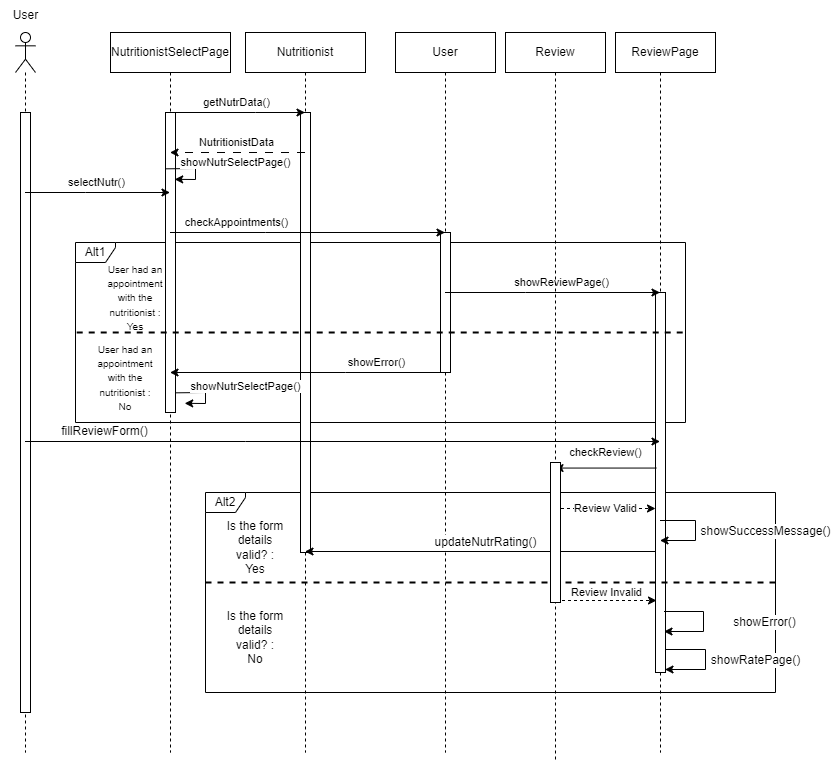

The diagram above was exported from draw.io. Its source (the exported page's mxGraphModel, read from the mxfile embedded in the PNG):
<mxGraphModel dx="1050" dy="541" grid="1" gridSize="10" guides="1" tooltips="1" connect="1" arrows="1" fold="1" page="1" pageScale="1" pageWidth="1169" pageHeight="827" math="0" shadow="0">
  <root>
    <mxCell id="0" />
    <mxCell id="1" parent="0" />
    <mxCell id="PsXzmbZN0hnTAKAXfbtE-14" value="Alt2" style="shape=umlFrame;whiteSpace=wrap;html=1;fontSize=12;width=40;height=20;" parent="1" vertex="1">
      <mxGeometry x="220" y="500" width="570" height="200" as="geometry" />
    </mxCell>
    <mxCell id="PsXzmbZN0hnTAKAXfbtE-7" value="Alt1" style="shape=umlFrame;whiteSpace=wrap;html=1;width=40;height=20;" parent="1" vertex="1">
      <mxGeometry x="90" y="250" width="610" height="180" as="geometry" />
    </mxCell>
    <mxCell id="tmLtH-D-rDOSetYklQbw-5" value="" style="shape=umlLifeline;participant=umlEntity;perimeter=lifelinePerimeter;whiteSpace=wrap;html=1;container=1;collapsible=0;recursiveResize=0;verticalAlign=top;spacingTop=36;outlineConnect=0;" parent="1" vertex="1">
      <mxGeometry x="440" y="40" width="40" height="720" as="geometry" />
    </mxCell>
    <mxCell id="PsXzmbZN0hnTAKAXfbtE-24" value="" style="html=1;points=[];perimeter=orthogonalPerimeter;fontSize=12;" parent="tmLtH-D-rDOSetYklQbw-5" vertex="1">
      <mxGeometry x="15" y="200" width="10" height="140" as="geometry" />
    </mxCell>
    <mxCell id="tmLtH-D-rDOSetYklQbw-1" value="" style="shape=umlLifeline;participant=umlActor;perimeter=lifelinePerimeter;whiteSpace=wrap;html=1;container=1;collapsible=0;recursiveResize=0;verticalAlign=top;spacingTop=36;outlineConnect=0;" parent="1" vertex="1">
      <mxGeometry x="30" y="40" width="20" height="720" as="geometry" />
    </mxCell>
    <mxCell id="PsXzmbZN0hnTAKAXfbtE-21" value="" style="html=1;points=[];perimeter=orthogonalPerimeter;fontSize=12;" parent="tmLtH-D-rDOSetYklQbw-1" vertex="1">
      <mxGeometry x="5" y="80" width="10" height="600" as="geometry" />
    </mxCell>
    <mxCell id="tmLtH-D-rDOSetYklQbw-2" value="" style="shape=umlLifeline;participant=umlBoundary;perimeter=lifelinePerimeter;whiteSpace=wrap;html=1;container=1;collapsible=0;recursiveResize=0;verticalAlign=top;spacingTop=36;outlineConnect=0;" parent="1" vertex="1">
      <mxGeometry x="160" y="40" width="50" height="720" as="geometry" />
    </mxCell>
    <mxCell id="PsXzmbZN0hnTAKAXfbtE-22" value="" style="html=1;points=[];perimeter=orthogonalPerimeter;fontSize=12;" parent="tmLtH-D-rDOSetYklQbw-2" vertex="1">
      <mxGeometry x="20" y="80" width="10" height="300" as="geometry" />
    </mxCell>
    <mxCell id="-zA8KwV9yIr_Tob36a1G-2" value="showNutrSelectPage()" style="endArrow=classic;html=1;rounded=0;entryX=0.92;entryY=0.284;entryDx=0;entryDy=0;entryPerimeter=0;exitX=0.04;exitY=0.232;exitDx=0;exitDy=0;exitPerimeter=0;" edge="1" parent="tmLtH-D-rDOSetYklQbw-2">
      <mxGeometry x="-0.0358" y="40" width="50" height="50" relative="1" as="geometry">
        <mxPoint x="20.40000000000009" y="136.32000000000005" as="sourcePoint" />
        <mxPoint x="29.200000000000045" y="146.84000000000003" as="targetPoint" />
        <Array as="points">
          <mxPoint x="50" y="136" />
          <mxPoint x="50" y="147" />
        </Array>
        <mxPoint y="-6" as="offset" />
      </mxGeometry>
    </mxCell>
    <mxCell id="tmLtH-D-rDOSetYklQbw-3" value="" style="shape=umlLifeline;participant=umlEntity;perimeter=lifelinePerimeter;whiteSpace=wrap;html=1;container=1;collapsible=0;recursiveResize=0;verticalAlign=top;spacingTop=36;outlineConnect=0;" parent="1" vertex="1">
      <mxGeometry x="300" y="40" width="40" height="720" as="geometry" />
    </mxCell>
    <mxCell id="PsXzmbZN0hnTAKAXfbtE-23" value="" style="html=1;points=[];perimeter=orthogonalPerimeter;fontSize=12;" parent="tmLtH-D-rDOSetYklQbw-3" vertex="1">
      <mxGeometry x="15" y="80" width="10" height="440" as="geometry" />
    </mxCell>
    <mxCell id="tmLtH-D-rDOSetYklQbw-4" value="" style="shape=umlLifeline;participant=umlBoundary;perimeter=lifelinePerimeter;whiteSpace=wrap;html=1;container=1;collapsible=0;recursiveResize=0;verticalAlign=top;spacingTop=36;outlineConnect=0;" parent="1" vertex="1">
      <mxGeometry x="650" y="40" width="50" height="720" as="geometry" />
    </mxCell>
    <mxCell id="PsXzmbZN0hnTAKAXfbtE-25" value="" style="html=1;points=[];perimeter=orthogonalPerimeter;fontSize=12;" parent="tmLtH-D-rDOSetYklQbw-4" vertex="1">
      <mxGeometry x="20" y="260" width="10" height="380" as="geometry" />
    </mxCell>
    <mxCell id="PsXzmbZN0hnTAKAXfbtE-1" value="getNutrData()" style="endArrow=classic;html=1;rounded=0;" parent="1" source="tmLtH-D-rDOSetYklQbw-2" target="tmLtH-D-rDOSetYklQbw-3" edge="1">
      <mxGeometry x="-0.0296" y="10" width="50" height="50" relative="1" as="geometry">
        <mxPoint x="210" y="130" as="sourcePoint" />
        <mxPoint x="260" y="80" as="targetPoint" />
        <Array as="points">
          <mxPoint x="270" y="120" />
        </Array>
        <mxPoint as="offset" />
      </mxGeometry>
    </mxCell>
    <mxCell id="PsXzmbZN0hnTAKAXfbtE-2" value="NutritionistData" style="endArrow=classic;html=1;rounded=0;dashed=1;dashPattern=8 8;" parent="1" source="tmLtH-D-rDOSetYklQbw-3" target="tmLtH-D-rDOSetYklQbw-2" edge="1">
      <mxGeometry x="0.0296" y="-10" width="50" height="50" relative="1" as="geometry">
        <mxPoint x="240" y="230" as="sourcePoint" />
        <mxPoint x="290" y="180" as="targetPoint" />
        <Array as="points">
          <mxPoint x="290" y="160" />
        </Array>
        <mxPoint as="offset" />
      </mxGeometry>
    </mxCell>
    <mxCell id="PsXzmbZN0hnTAKAXfbtE-3" value="selectNutr()" style="endArrow=classic;html=1;rounded=0;" parent="1" source="tmLtH-D-rDOSetYklQbw-1" target="tmLtH-D-rDOSetYklQbw-2" edge="1">
      <mxGeometry x="-0.0276" y="10" width="50" height="50" relative="1" as="geometry">
        <mxPoint x="110" y="250" as="sourcePoint" />
        <mxPoint x="160" y="200" as="targetPoint" />
        <Array as="points">
          <mxPoint x="100" y="200" />
        </Array>
        <mxPoint x="1" as="offset" />
      </mxGeometry>
    </mxCell>
    <mxCell id="PsXzmbZN0hnTAKAXfbtE-4" value="checkAppointments()" style="endArrow=classic;html=1;rounded=0;" parent="1" source="tmLtH-D-rDOSetYklQbw-2" target="tmLtH-D-rDOSetYklQbw-5" edge="1">
      <mxGeometry x="-0.5236" y="10" width="50" height="50" relative="1" as="geometry">
        <mxPoint x="230" y="260" as="sourcePoint" />
        <mxPoint x="280" y="210" as="targetPoint" />
        <Array as="points">
          <mxPoint x="280" y="240" />
        </Array>
        <mxPoint as="offset" />
      </mxGeometry>
    </mxCell>
    <mxCell id="PsXzmbZN0hnTAKAXfbtE-5" value="showReviewPage()" style="endArrow=classic;html=1;rounded=0;" parent="1" source="tmLtH-D-rDOSetYklQbw-5" target="tmLtH-D-rDOSetYklQbw-4" edge="1">
      <mxGeometry x="0.0733" y="10" width="50" height="50" relative="1" as="geometry">
        <mxPoint x="520" y="300" as="sourcePoint" />
        <mxPoint x="570" y="250" as="targetPoint" />
        <Array as="points">
          <mxPoint x="540" y="300" />
        </Array>
        <mxPoint x="1" as="offset" />
      </mxGeometry>
    </mxCell>
    <mxCell id="PsXzmbZN0hnTAKAXfbtE-6" value="showError()" style="endArrow=classic;html=1;rounded=0;" parent="1" source="tmLtH-D-rDOSetYklQbw-5" target="tmLtH-D-rDOSetYklQbw-2" edge="1">
      <mxGeometry x="-0.4945" y="-10" width="50" height="50" relative="1" as="geometry">
        <mxPoint x="370" y="410" as="sourcePoint" />
        <mxPoint x="420" y="360" as="targetPoint" />
        <Array as="points">
          <mxPoint x="360" y="380" />
        </Array>
        <mxPoint x="1" as="offset" />
      </mxGeometry>
    </mxCell>
    <mxCell id="PsXzmbZN0hnTAKAXfbtE-8" value="" style="endArrow=none;dashed=1;html=1;rounded=0;exitX=0.002;exitY=0.5;exitDx=0;exitDy=0;exitPerimeter=0;entryX=0.998;entryY=0.5;entryDx=0;entryDy=0;entryPerimeter=0;strokeWidth=2;" parent="1" source="PsXzmbZN0hnTAKAXfbtE-7" target="PsXzmbZN0hnTAKAXfbtE-7" edge="1">
      <mxGeometry width="50" height="50" relative="1" as="geometry">
        <mxPoint x="220" y="340" as="sourcePoint" />
        <mxPoint x="270" y="290" as="targetPoint" />
      </mxGeometry>
    </mxCell>
    <mxCell id="PsXzmbZN0hnTAKAXfbtE-9" value="&lt;font style=&quot;font-size: 10px;&quot;&gt;User had an appointment with the nutritionist : Yes&lt;/font&gt;" style="text;html=1;strokeColor=none;fillColor=none;align=center;verticalAlign=middle;whiteSpace=wrap;rounded=0;" parent="1" vertex="1">
      <mxGeometry x="120" y="290" width="60" height="30" as="geometry" />
    </mxCell>
    <mxCell id="PsXzmbZN0hnTAKAXfbtE-10" value="&lt;font style=&quot;font-size: 10px;&quot;&gt;User had an appointment with the nutritionist : No&lt;/font&gt;" style="text;html=1;strokeColor=none;fillColor=none;align=center;verticalAlign=middle;whiteSpace=wrap;rounded=0;" parent="1" vertex="1">
      <mxGeometry x="110" y="370" width="60" height="30" as="geometry" />
    </mxCell>
    <mxCell id="PsXzmbZN0hnTAKAXfbtE-11" value="fillReviewForm()" style="endArrow=classic;html=1;rounded=0;strokeWidth=1;fontSize=12;" parent="1" edge="1">
      <mxGeometry x="-0.7526" y="10" width="50" height="50" relative="1" as="geometry">
        <mxPoint x="39.5" y="449" as="sourcePoint" />
        <mxPoint x="674.5" y="449" as="targetPoint" />
        <Array as="points">
          <mxPoint x="260" y="449" />
        </Array>
        <mxPoint as="offset" />
      </mxGeometry>
    </mxCell>
    <mxCell id="PsXzmbZN0hnTAKAXfbtE-12" value="updateNutrRating()" style="endArrow=classic;html=1;rounded=0;strokeWidth=1;fontSize=12;" parent="1" edge="1" source="PsXzmbZN0hnTAKAXfbtE-25">
      <mxGeometry x="-0.03" y="-9" width="50" height="50" relative="1" as="geometry">
        <mxPoint x="609.5" y="559" as="sourcePoint" />
        <mxPoint x="319.5" y="559" as="targetPoint" />
        <mxPoint as="offset" />
      </mxGeometry>
    </mxCell>
    <mxCell id="PsXzmbZN0hnTAKAXfbtE-13" value="showRatePage()" style="endArrow=classic;html=1;rounded=0;strokeWidth=1;fontSize=12;" parent="1" edge="1">
      <mxGeometry y="50" width="50" height="50" relative="1" as="geometry">
        <mxPoint x="679.5" y="657" as="sourcePoint" />
        <mxPoint x="679.5" y="677" as="targetPoint" />
        <Array as="points">
          <mxPoint x="720" y="657" />
          <mxPoint x="720" y="677" />
        </Array>
        <mxPoint as="offset" />
      </mxGeometry>
    </mxCell>
    <mxCell id="PsXzmbZN0hnTAKAXfbtE-15" value="showError()" style="endArrow=classic;html=1;rounded=0;strokeWidth=1;fontSize=12;" parent="1" edge="1">
      <mxGeometry y="61" width="50" height="50" relative="1" as="geometry">
        <mxPoint x="678.5" y="619" as="sourcePoint" />
        <mxPoint x="678.5" y="639" as="targetPoint" />
        <Array as="points">
          <mxPoint x="718" y="619" />
          <mxPoint x="718" y="639" />
        </Array>
        <mxPoint as="offset" />
      </mxGeometry>
    </mxCell>
    <mxCell id="PsXzmbZN0hnTAKAXfbtE-16" value="" style="endArrow=none;dashed=1;html=1;rounded=0;strokeWidth=2;fontSize=12;exitX=0;exitY=0.45;exitDx=0;exitDy=0;exitPerimeter=0;entryX=1.002;entryY=0.45;entryDx=0;entryDy=0;entryPerimeter=0;" parent="1" source="PsXzmbZN0hnTAKAXfbtE-14" target="PsXzmbZN0hnTAKAXfbtE-14" edge="1">
      <mxGeometry width="50" height="50" relative="1" as="geometry">
        <mxPoint x="380" y="630" as="sourcePoint" />
        <mxPoint x="430" y="580" as="targetPoint" />
      </mxGeometry>
    </mxCell>
    <mxCell id="PsXzmbZN0hnTAKAXfbtE-17" value="showSuccessMessage()" style="endArrow=classic;html=1;rounded=0;strokeWidth=1;fontSize=12;" parent="1" edge="1">
      <mxGeometry x="0.02" y="70" width="50" height="50" relative="1" as="geometry">
        <mxPoint x="674.5" y="528" as="sourcePoint" />
        <mxPoint x="674.5" y="548" as="targetPoint" />
        <Array as="points">
          <mxPoint x="710" y="528" />
          <mxPoint x="710" y="548" />
        </Array>
        <mxPoint as="offset" />
      </mxGeometry>
    </mxCell>
    <mxCell id="PsXzmbZN0hnTAKAXfbtE-18" value="Is the form details valid? : Yes" style="text;html=1;strokeColor=none;fillColor=none;align=center;verticalAlign=middle;whiteSpace=wrap;rounded=0;fontSize=12;" parent="1" vertex="1">
      <mxGeometry x="240" y="540" width="60" height="30" as="geometry" />
    </mxCell>
    <mxCell id="PsXzmbZN0hnTAKAXfbtE-20" value="Is the form details valid? :&lt;br&gt;No" style="text;html=1;strokeColor=none;fillColor=none;align=center;verticalAlign=middle;whiteSpace=wrap;rounded=0;fontSize=12;" parent="1" vertex="1">
      <mxGeometry x="240" y="630" width="60" height="30" as="geometry" />
    </mxCell>
    <mxCell id="myUPSxh2hrEcv8Bx-CGW-1" value="NutritionistSelectPage" style="rounded=0;whiteSpace=wrap;html=1;" parent="1" vertex="1">
      <mxGeometry x="125" y="40" width="120" height="40" as="geometry" />
    </mxCell>
    <mxCell id="myUPSxh2hrEcv8Bx-CGW-4" value="Nutritionist" style="rounded=0;whiteSpace=wrap;html=1;" parent="1" vertex="1">
      <mxGeometry x="260" y="40" width="120" height="40" as="geometry" />
    </mxCell>
    <mxCell id="myUPSxh2hrEcv8Bx-CGW-5" value="User" style="rounded=0;whiteSpace=wrap;html=1;" parent="1" vertex="1">
      <mxGeometry x="410" y="40" width="100" height="40" as="geometry" />
    </mxCell>
    <mxCell id="myUPSxh2hrEcv8Bx-CGW-6" value="ReviewPage" style="rounded=0;whiteSpace=wrap;html=1;" parent="1" vertex="1">
      <mxGeometry x="630" y="40" width="100" height="40" as="geometry" />
    </mxCell>
    <mxCell id="myUPSxh2hrEcv8Bx-CGW-7" value="User" style="text;html=1;align=center;verticalAlign=middle;resizable=0;points=[];autosize=1;strokeColor=none;fillColor=none;" parent="1" vertex="1">
      <mxGeometry x="15" y="8" width="50" height="30" as="geometry" />
    </mxCell>
    <mxCell id="-zA8KwV9yIr_Tob36a1G-4" value="Review" style="shape=umlLifeline;perimeter=lifelinePerimeter;whiteSpace=wrap;html=1;container=1;dropTarget=0;collapsible=0;recursiveResize=0;outlineConnect=0;portConstraint=eastwest;newEdgeStyle={&quot;edgeStyle&quot;:&quot;elbowEdgeStyle&quot;,&quot;elbow&quot;:&quot;vertical&quot;,&quot;curved&quot;:0,&quot;rounded&quot;:0};" vertex="1" parent="1">
      <mxGeometry x="520" y="40" width="100" height="730" as="geometry" />
    </mxCell>
    <mxCell id="-zA8KwV9yIr_Tob36a1G-5" value="showNutrSelectPage()" style="endArrow=classic;html=1;rounded=0;entryX=0.92;entryY=0.284;entryDx=0;entryDy=0;entryPerimeter=0;exitX=0.04;exitY=0.232;exitDx=0;exitDy=0;exitPerimeter=0;" edge="1" parent="1">
      <mxGeometry x="-0.0358" y="40" width="50" height="50" relative="1" as="geometry">
        <mxPoint x="190.4000000000001" y="400.32000000000005" as="sourcePoint" />
        <mxPoint x="199.20000000000005" y="410.84000000000003" as="targetPoint" />
        <Array as="points">
          <mxPoint x="220" y="400" />
          <mxPoint x="220" y="411" />
        </Array>
        <mxPoint y="-6" as="offset" />
      </mxGeometry>
    </mxCell>
    <mxCell id="-zA8KwV9yIr_Tob36a1G-6" value="checkReview()" style="endArrow=classic;html=1;rounded=0;exitX=0.08;exitY=0.462;exitDx=0;exitDy=0;exitPerimeter=0;" edge="1" parent="1" source="PsXzmbZN0hnTAKAXfbtE-25" target="-zA8KwV9yIr_Tob36a1G-4">
      <mxGeometry x="0.003" y="-16" width="50" height="50" relative="1" as="geometry">
        <mxPoint x="510" y="500" as="sourcePoint" />
        <mxPoint x="560" y="450" as="targetPoint" />
        <mxPoint as="offset" />
      </mxGeometry>
    </mxCell>
    <mxCell id="-zA8KwV9yIr_Tob36a1G-7" value="Review Valid" style="endArrow=classic;html=1;rounded=0;dashed=1;" edge="1" parent="1">
      <mxGeometry width="50" height="50" relative="1" as="geometry">
        <mxPoint x="569.5" y="516" as="sourcePoint" />
        <mxPoint x="670" y="516" as="targetPoint" />
      </mxGeometry>
    </mxCell>
    <mxCell id="-zA8KwV9yIr_Tob36a1G-8" value="Review Invalid" style="endArrow=classic;html=1;rounded=0;dashed=1;" edge="1" parent="1">
      <mxGeometry x="-0.0149" y="8" width="50" height="50" relative="1" as="geometry">
        <mxPoint x="570.5" y="608" as="sourcePoint" />
        <mxPoint x="671" y="608" as="targetPoint" />
        <mxPoint as="offset" />
      </mxGeometry>
    </mxCell>
    <mxCell id="-zA8KwV9yIr_Tob36a1G-9" value="" style="html=1;points=[];perimeter=orthogonalPerimeter;fontSize=12;" vertex="1" parent="1">
      <mxGeometry x="565" y="470" width="10" height="140" as="geometry" />
    </mxCell>
  </root>
</mxGraphModel>